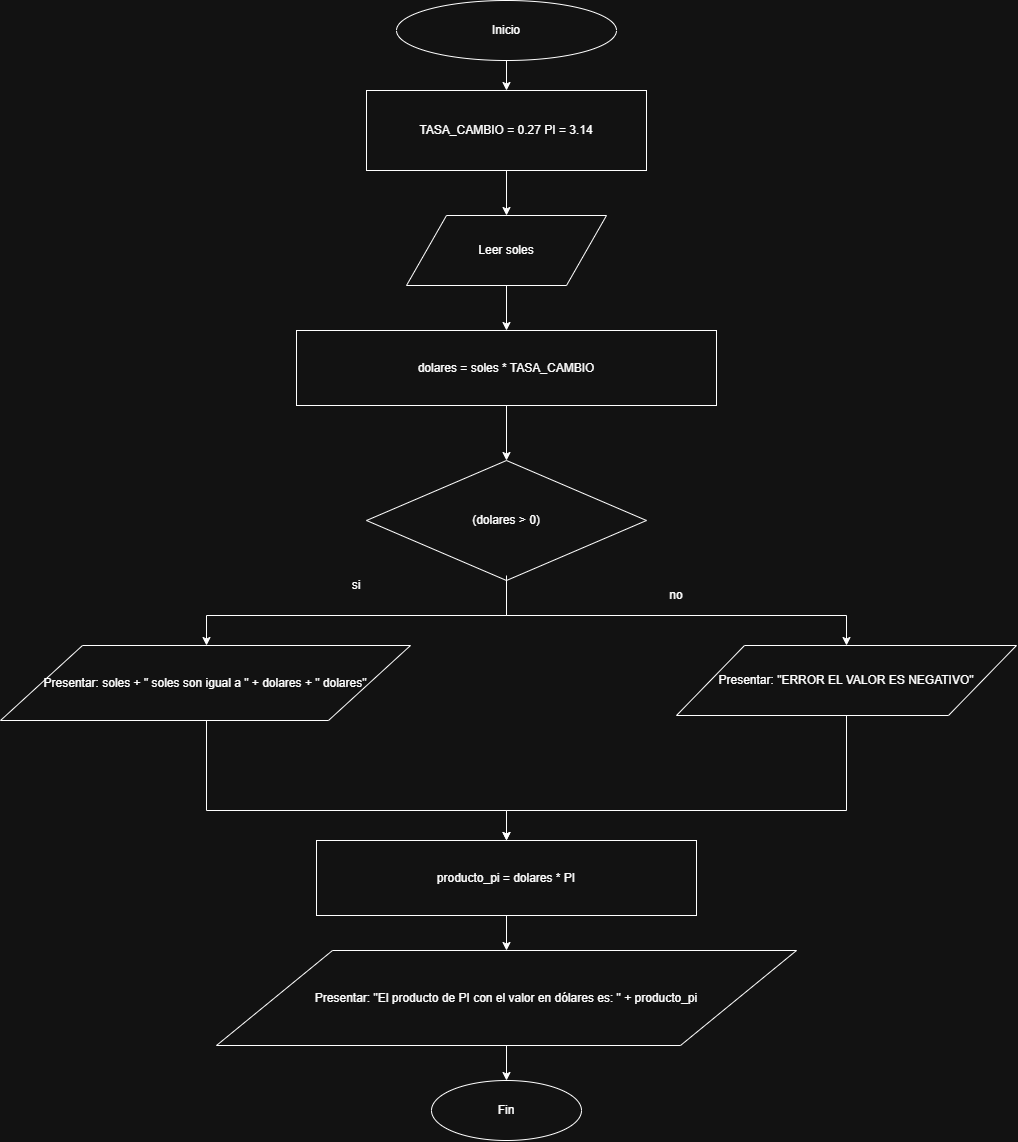

The diagram above was exported from draw.io. Its source (the exported page's mxGraphModel, read from the mxfile embedded in the PNG):
<mxGraphModel dx="1654" dy="860" grid="1" gridSize="10" guides="1" tooltips="1" connect="1" arrows="1" fold="1" page="1" pageScale="1" pageWidth="827" pageHeight="1169" math="0" shadow="0">
  <root>
    <mxCell id="0" />
    <mxCell id="1" parent="0" />
    <mxCell id="Rg_Ybie_xjVV_eqwctp_-181" parent="1" style="ellipse;html=1;align=center;verticalAlign=middle;whiteSpace=wrap;" value="Inicio" vertex="1">
      <mxGeometry height="60" width="220" x="400" y="60" as="geometry" />
    </mxCell>
    <mxCell id="Rg_Ybie_xjVV_eqwctp_-182" parent="1" style="html=1;align=center;verticalAlign=middle;whiteSpace=wrap;" value="TASA_CAMBIO = 0.27 PI = 3.14" vertex="1">
      <mxGeometry height="80" width="280" x="370" y="150" as="geometry" />
    </mxCell>
    <mxCell id="Rg_Ybie_xjVV_eqwctp_-183" parent="1" style="shape=parallelogram;perimeter=parallelogramPerimeter;html=1;align=center;verticalAlign=middle;whiteSpace=wrap;" value="Leer soles" vertex="1">
      <mxGeometry height="70" width="200" x="410" y="275" as="geometry" />
    </mxCell>
    <mxCell id="Rg_Ybie_xjVV_eqwctp_-184" parent="1" style="html=1;align=center;verticalAlign=middle;whiteSpace=wrap;" value="dolares = soles * TASA_CAMBIO" vertex="1">
      <mxGeometry height="75" width="420" x="300" y="390" as="geometry" />
    </mxCell>
    <mxCell id="Rg_Ybie_xjVV_eqwctp_-185" parent="1" style="rhombus;html=1;align=center;verticalAlign=middle;whiteSpace=wrap;" value="(dolares &amp;gt; 0)" vertex="1">
      <mxGeometry height="120" width="280" x="370" y="520" as="geometry" />
    </mxCell>
    <mxCell id="Rg_Ybie_xjVV_eqwctp_-186" parent="1" style="shape=parallelogram;perimeter=parallelogramPerimeter;html=1;align=center;verticalAlign=middle;whiteSpace=wrap;" value="Presentar: soles + &quot; soles son igual a &quot; + dolares + &quot; dolares&quot;" vertex="1">
      <mxGeometry height="75" width="410" x="4" y="705" as="geometry" />
    </mxCell>
    <mxCell id="Rg_Ybie_xjVV_eqwctp_-187" parent="1" style="shape=parallelogram;perimeter=parallelogramPerimeter;html=1;align=center;verticalAlign=middle;whiteSpace=wrap;" value="Presentar: &quot;ERROR EL VALOR ES NEGATIVO&quot;" vertex="1">
      <mxGeometry height="70" width="340" x="680" y="705" as="geometry" />
    </mxCell>
    <mxCell id="Rg_Ybie_xjVV_eqwctp_-188" parent="1" style="html=1;align=center;verticalAlign=middle;whiteSpace=wrap;" value="producto_pi = dolares * PI" vertex="1">
      <mxGeometry height="75" width="380" x="320" y="900" as="geometry" />
    </mxCell>
    <mxCell id="Rg_Ybie_xjVV_eqwctp_-189" parent="1" style="shape=parallelogram;perimeter=parallelogramPerimeter;html=1;align=center;verticalAlign=middle;whiteSpace=wrap;" value="Presentar: &quot;El producto de PI con el valor en dólares es: &quot; + producto_pi" vertex="1">
      <mxGeometry height="95" width="580" x="220" y="1010" as="geometry" />
    </mxCell>
    <mxCell id="Rg_Ybie_xjVV_eqwctp_-190" parent="1" style="ellipse;html=1;align=center;verticalAlign=middle;whiteSpace=wrap;" value="Fin" vertex="1">
      <mxGeometry height="60" width="150" x="435" y="1140" as="geometry" />
    </mxCell>
    <mxCell id="Rg_Ybie_xjVV_eqwctp_-191" edge="1" parent="1" source="Rg_Ybie_xjVV_eqwctp_-181" style="edgeStyle=orthogonalEdgeStyle;rounded=0;orthogonalLoop=1;jettySize=auto;html=1;fontColor=#FFFFFF;" target="Rg_Ybie_xjVV_eqwctp_-182" value="">
      <mxGeometry relative="1" as="geometry" />
    </mxCell>
    <mxCell id="Rg_Ybie_xjVV_eqwctp_-192" edge="1" parent="1" source="Rg_Ybie_xjVV_eqwctp_-182" style="edgeStyle=orthogonalEdgeStyle;rounded=0;orthogonalLoop=1;jettySize=auto;html=1;fontColor=#FFFFFF;" target="Rg_Ybie_xjVV_eqwctp_-183" value="">
      <mxGeometry relative="1" as="geometry" />
    </mxCell>
    <mxCell id="Rg_Ybie_xjVV_eqwctp_-193" edge="1" parent="1" source="Rg_Ybie_xjVV_eqwctp_-183" style="edgeStyle=orthogonalEdgeStyle;rounded=0;orthogonalLoop=1;jettySize=auto;html=1;fontColor=#FFFFFF;" target="Rg_Ybie_xjVV_eqwctp_-184" value="">
      <mxGeometry relative="1" as="geometry" />
    </mxCell>
    <mxCell id="Rg_Ybie_xjVV_eqwctp_-194" edge="1" parent="1" source="Rg_Ybie_xjVV_eqwctp_-184" style="edgeStyle=orthogonalEdgeStyle;rounded=0;orthogonalLoop=1;jettySize=auto;html=1;fontColor=#FFFFFF;" target="Rg_Ybie_xjVV_eqwctp_-185" value="">
      <mxGeometry relative="1" as="geometry" />
    </mxCell>
    <mxCell id="Rg_Ybie_xjVV_eqwctp_-195" edge="1" parent="1" source="Rg_Ybie_xjVV_eqwctp_-185" style="edgeStyle=orthogonalEdgeStyle;rounded=0;orthogonalLoop=1;jettySize=auto;html=1;fontColor=#FFFFFF;" target="Rg_Ybie_xjVV_eqwctp_-186" value="">
      <mxGeometry relative="1" as="geometry">
        <Array as="points">
          <mxPoint x="210" y="675" />
        </Array>
      </mxGeometry>
    </mxCell>
    <mxCell id="Rg_Ybie_xjVV_eqwctp_-196" edge="1" parent="1" style="edgeStyle=orthogonalEdgeStyle;rounded=0;orthogonalLoop=1;jettySize=auto;html=1;fontColor=#FFFFFF;" value="">
      <mxGeometry relative="1" as="geometry">
        <Array as="points">
          <mxPoint x="850" y="675" />
        </Array>
        <mxPoint x="510" y="635" as="sourcePoint" />
        <mxPoint x="850" y="705" as="targetPoint" />
      </mxGeometry>
    </mxCell>
    <mxCell id="Rg_Ybie_xjVV_eqwctp_-197" edge="1" parent="1" source="Rg_Ybie_xjVV_eqwctp_-186" style="edgeStyle=orthogonalEdgeStyle;rounded=0;orthogonalLoop=1;jettySize=auto;html=1;fontColor=#FFFFFF;" target="Rg_Ybie_xjVV_eqwctp_-188" value="">
      <mxGeometry relative="1" as="geometry">
        <Array as="points">
          <mxPoint x="210" y="870" />
          <mxPoint x="510" y="870" />
        </Array>
      </mxGeometry>
    </mxCell>
    <mxCell id="Rg_Ybie_xjVV_eqwctp_-198" edge="1" parent="1" source="Rg_Ybie_xjVV_eqwctp_-187" style="edgeStyle=orthogonalEdgeStyle;rounded=0;orthogonalLoop=1;jettySize=auto;html=1;fontColor=#FFFFFF;" target="Rg_Ybie_xjVV_eqwctp_-188" value="">
      <mxGeometry relative="1" as="geometry">
        <Array as="points">
          <mxPoint x="850" y="870" />
          <mxPoint x="510" y="870" />
        </Array>
      </mxGeometry>
    </mxCell>
    <mxCell id="Rg_Ybie_xjVV_eqwctp_-199" edge="1" parent="1" source="Rg_Ybie_xjVV_eqwctp_-188" style="edgeStyle=orthogonalEdgeStyle;rounded=0;orthogonalLoop=1;jettySize=auto;html=1;fontColor=#FFFFFF;" target="Rg_Ybie_xjVV_eqwctp_-189" value="">
      <mxGeometry relative="1" as="geometry" />
    </mxCell>
    <mxCell id="Rg_Ybie_xjVV_eqwctp_-200" edge="1" parent="1" source="Rg_Ybie_xjVV_eqwctp_-189" style="edgeStyle=orthogonalEdgeStyle;rounded=0;orthogonalLoop=1;jettySize=auto;html=1;fontColor=#FFFFFF;" target="Rg_Ybie_xjVV_eqwctp_-190" value="">
      <mxGeometry relative="1" as="geometry" />
    </mxCell>
    <mxCell id="Rg_Ybie_xjVV_eqwctp_-201" parent="1" style="text;html=1;whiteSpace=wrap;strokeColor=none;fillColor=none;align=center;verticalAlign=middle;rounded=0;" value="si" vertex="1">
      <mxGeometry height="30" width="60" x="330" y="630" as="geometry" />
    </mxCell>
    <mxCell id="Rg_Ybie_xjVV_eqwctp_-202" parent="1" style="text;html=1;whiteSpace=wrap;strokeColor=none;fillColor=none;align=center;verticalAlign=middle;rounded=0;" value="no" vertex="1">
      <mxGeometry height="30" width="60" x="650" y="640" as="geometry" />
    </mxCell>
  </root>
</mxGraphModel>